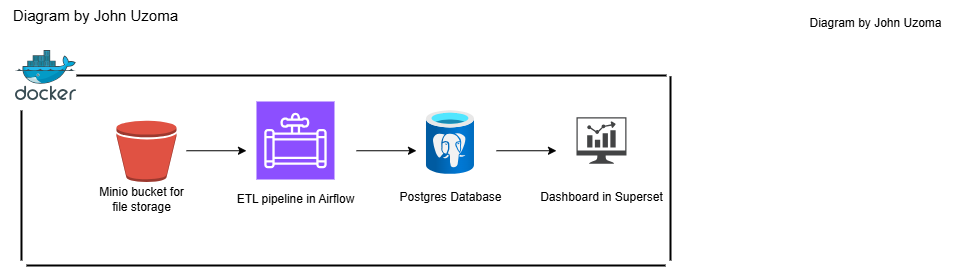

The diagram above was exported from draw.io. Its source (the exported page's mxGraphModel, read from the mxfile embedded in the PNG):
<mxGraphModel dx="738" dy="460" grid="1" gridSize="10" guides="1" tooltips="1" connect="1" arrows="1" fold="1" page="1" pageScale="1" pageWidth="827" pageHeight="1169" math="0" shadow="0">
  <root>
    <mxCell id="0" />
    <mxCell id="1" parent="0" />
    <mxCell id="1T3p-TMkxwPVrJcNLOPb-1" value="" style="outlineConnect=0;dashed=0;verticalLabelPosition=bottom;verticalAlign=top;align=center;html=1;shape=mxgraph.aws3.bucket;fillColor=#E05243;gradientColor=none;" vertex="1" parent="1">
      <mxGeometry x="160.98" y="200" width="60" height="61.5" as="geometry" />
    </mxCell>
    <mxCell id="1T3p-TMkxwPVrJcNLOPb-2" value="" style="sketch=0;points=[[0,0,0],[0.25,0,0],[0.5,0,0],[0.75,0,0],[1,0,0],[0,1,0],[0.25,1,0],[0.5,1,0],[0.75,1,0],[1,1,0],[0,0.25,0],[0,0.5,0],[0,0.75,0],[1,0.25,0],[1,0.5,0],[1,0.75,0]];outlineConnect=0;fontColor=#232F3E;fillColor=#8C4FFF;strokeColor=#ffffff;dashed=0;verticalLabelPosition=bottom;verticalAlign=top;align=center;html=1;fontSize=12;fontStyle=0;aspect=fixed;shape=mxgraph.aws4.resourceIcon;resIcon=mxgraph.aws4.data_pipeline;" vertex="1" parent="1">
      <mxGeometry x="300.98" y="181" width="78" height="78" as="geometry" />
    </mxCell>
    <mxCell id="1T3p-TMkxwPVrJcNLOPb-3" value="" style="image;aspect=fixed;html=1;points=[];align=center;fontSize=12;image=img/lib/azure2/databases/Azure_Database_PostgreSQL_Server.svg;" vertex="1" parent="1">
      <mxGeometry x="470.98" y="190" width="48" height="64" as="geometry" />
    </mxCell>
    <mxCell id="1T3p-TMkxwPVrJcNLOPb-4" value="" style="sketch=0;pointerEvents=1;shadow=0;dashed=0;html=1;strokeColor=none;fillColor=#434445;aspect=fixed;labelPosition=center;verticalLabelPosition=bottom;verticalAlign=top;align=center;outlineConnect=0;shape=mxgraph.vvd.nsx_dashboard;" vertex="1" parent="1">
      <mxGeometry x="620.98" y="196.75" width="50" height="46.5" as="geometry" />
    </mxCell>
    <mxCell id="1T3p-TMkxwPVrJcNLOPb-5" value="" style="image;sketch=0;aspect=fixed;html=1;points=[];align=center;fontSize=12;image=img/lib/mscae/Docker.svg;" vertex="1" parent="1">
      <mxGeometry x="59.999999999999986" y="130" width="60.98" height="50" as="geometry" />
    </mxCell>
    <mxCell id="1T3p-TMkxwPVrJcNLOPb-6" value="" style="line;strokeWidth=2;html=1;" vertex="1" parent="1">
      <mxGeometry x="120.98" y="150" width="590" height="10" as="geometry" />
    </mxCell>
    <mxCell id="1T3p-TMkxwPVrJcNLOPb-7" value="" style="line;strokeWidth=2;html=1;" vertex="1" parent="1">
      <mxGeometry x="70.98" y="340" width="639.02" height="10" as="geometry" />
    </mxCell>
    <mxCell id="1T3p-TMkxwPVrJcNLOPb-9" value="" style="line;strokeWidth=2;direction=south;html=1;" vertex="1" parent="1">
      <mxGeometry x="60.980000000000004" y="190" width="10" height="150" as="geometry" />
    </mxCell>
    <mxCell id="1T3p-TMkxwPVrJcNLOPb-10" value="" style="line;strokeWidth=2;direction=south;html=1;" vertex="1" parent="1">
      <mxGeometry x="710" y="155.75" width="10" height="184.25" as="geometry" />
    </mxCell>
    <mxCell id="1T3p-TMkxwPVrJcNLOPb-11" value="Minio bucket for&lt;div&gt;file storage&lt;/div&gt;" style="text;html=1;align=center;verticalAlign=middle;resizable=0;points=[];autosize=1;strokeColor=none;fillColor=none;" vertex="1" parent="1">
      <mxGeometry x="130.98" y="259" width="110" height="40" as="geometry" />
    </mxCell>
    <mxCell id="1T3p-TMkxwPVrJcNLOPb-12" value="ETL pipeline in Airflow" style="text;html=1;align=center;verticalAlign=middle;resizable=0;points=[];autosize=1;strokeColor=none;fillColor=none;" vertex="1" parent="1">
      <mxGeometry x="269.98" y="264" width="140" height="30" as="geometry" />
    </mxCell>
    <mxCell id="1T3p-TMkxwPVrJcNLOPb-13" value="Postgres Database" style="text;html=1;align=center;verticalAlign=middle;resizable=0;points=[];autosize=1;strokeColor=none;fillColor=none;" vertex="1" parent="1">
      <mxGeometry x="429.98" y="261.5" width="130" height="30" as="geometry" />
    </mxCell>
    <mxCell id="1T3p-TMkxwPVrJcNLOPb-14" value="Dashboard in Superset" style="text;html=1;align=center;verticalAlign=middle;resizable=0;points=[];autosize=1;strokeColor=none;fillColor=none;" vertex="1" parent="1">
      <mxGeometry x="570.98" y="261.5" width="150" height="30" as="geometry" />
    </mxCell>
    <mxCell id="1T3p-TMkxwPVrJcNLOPb-15" value="" style="endArrow=classic;html=1;rounded=0;" edge="1" parent="1">
      <mxGeometry width="50" height="50" relative="1" as="geometry">
        <mxPoint x="230.98" y="230.25" as="sourcePoint" />
        <mxPoint x="290.98" y="230.25" as="targetPoint" />
      </mxGeometry>
    </mxCell>
    <mxCell id="1T3p-TMkxwPVrJcNLOPb-16" value="" style="endArrow=classic;html=1;rounded=0;" edge="1" parent="1">
      <mxGeometry width="50" height="50" relative="1" as="geometry">
        <mxPoint x="400.98" y="230.25" as="sourcePoint" />
        <mxPoint x="460.98" y="230.25" as="targetPoint" />
      </mxGeometry>
    </mxCell>
    <mxCell id="1T3p-TMkxwPVrJcNLOPb-17" value="" style="endArrow=classic;html=1;rounded=0;" edge="1" parent="1">
      <mxGeometry width="50" height="50" relative="1" as="geometry">
        <mxPoint x="540.98" y="230.25" as="sourcePoint" />
        <mxPoint x="600.98" y="230.25" as="targetPoint" />
      </mxGeometry>
    </mxCell>
    <mxCell id="1T3p-TMkxwPVrJcNLOPb-18" value="Diagram by John Uzoma" style="text;html=1;align=center;verticalAlign=middle;resizable=0;points=[];autosize=1;strokeColor=none;fillColor=none;" vertex="1" parent="1">
      <mxGeometry x="840" y="88" width="160" height="30" as="geometry" />
    </mxCell>
    <mxCell id="1T3p-TMkxwPVrJcNLOPb-19" value="&lt;font style=&quot;font-size: 15px;&quot;&gt;Diagram by John Uzoma&lt;/font&gt;" style="text;html=1;align=center;verticalAlign=middle;resizable=0;points=[];autosize=1;strokeColor=none;fillColor=none;" vertex="1" parent="1">
      <mxGeometry x="45" y="80" width="190" height="30" as="geometry" />
    </mxCell>
  </root>
</mxGraphModel>